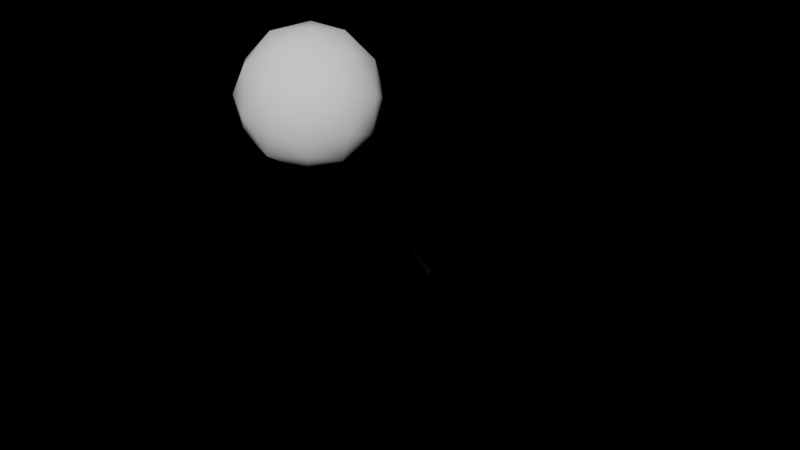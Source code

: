 # Source: Auidi2_-_copia.blend  (saved by Blender 4.1.23; exported with 4.5.12 LTS)
import bpy
from mathutils import Matrix  # noqa: F401  (used for matrix-valued properties, if any)

bpy.ops.wm.read_factory_settings(use_empty=True)
scene = bpy.context.scene
scene.name = 'Scene'

# ---- collections
col_collection = bpy.data.collections.new('Collection'); scene.collection.children.link(col_collection)

# ---- world
world_world = bpy.data.worlds.new('World'); scene.world = world_world
world_world.use_nodes = True; world_world.node_tree.nodes.clear()
_N = world_world.node_tree.nodes; _L = world_world.node_tree.links
n0 = _N.new('ShaderNodeOutputWorld'); n0.name = 'World Output'; n0.location = (300, 300)
n1 = _N.new('ShaderNodeBackground'); n1.name = 'Background'; n1.location = (10, 300)
n1.inputs[0].default_value = (0.0, 0.0, 0.0, 1.0)
n1.inputs[1].default_value = 0.0
_L.new(n1.outputs[0], n0.inputs[0])
n0.is_active_output = True
world_world.color = (0.05088, 0.05088, 0.05088)
world_world.use_sun_shadow = False
world_world.sun_shadow_jitter_overblur = 0.0

# ---- meshes
me_icosphere = bpy.data.meshes.new('Icosphere')
me_icosphere.from_pydata([(0.7236, -0.5257, -0.4472), (-0.2764, -0.8506, -0.4472), (-0.8944, 0.0, -0.4472), (-0.2764, 0.8506, -0.4472), (0.7236, 0.5257, -0.4472), (0.2764, -0.8506, 0.4472), (-0.7236, -0.5257, 0.4472), (-0.7236, 0.5257, 0.4472), (0.2764, 0.8506, 0.4472), (0.8944, 0.0, 0.4472), (0.0, 0.0, 1.0), (-0.1625, -0.5, -0.8507), (0.4253, -0.309, -0.8507), (0.2629, -0.809, -0.5257), (0.8506, 0.0, -0.5257), (0.4253, 0.309, -0.8507), (-0.5257, 0.0, -0.8507), (-0.6882, -0.5, -0.5257), (-0.1625, 0.5, -0.8507), (-0.6882, 0.5, -0.5257), (0.2629, 0.809, -0.5257), (0.9511, -0.309, 0.0), (0.9511, 0.309, 0.0), (0.0, -1.0, 0.0), (0.5878, -0.809, 0.0), (-0.9511, -0.309, 0.0), (-0.5878, -0.809, 0.0), (-0.5878, 0.809, 0.0), (-0.9511, 0.309, 0.0), (0.5878, 0.809, 0.0), (0.0, 1.0, 0.0), (0.6882, -0.5, 0.5257), (-0.2629, -0.809, 0.5257), (-0.8506, 0.0, 0.5257), (-0.2629, 0.809, 0.5257), (0.6882, 0.5, 0.5257), (0.1625, -0.5, 0.8507), (0.5257, 0.0, 0.8507), (-0.4253, -0.309, 0.8507), (-0.4253, 0.309, 0.8507), (0.1625, 0.5, 0.8507), (-0.09999, -0.3077, -4.11), (0.2618, -0.1902, -4.11), (0.2618, 0.1902, -4.11), (-0.3236, 0.0, -4.11), (-0.09999, 0.3077, -4.11), (0.4253, 0.309, -4.022), (-0.1625, 0.5, -4.022), (-0.5257, 0.0, -4.022), (-0.1625, -0.5, -4.022), (0.4253, -0.309, -4.022), (-0.03892, -0.1198, -5.465), (-0.1259, -1.893e-08, -5.465), (-0.03892, 0.1198, -5.465), (0.1019, -0.07402, -5.465), (0.1019, 0.07402, -5.465), (0.2618, 0.1902, -5.408), (-0.09999, 0.3077, -5.408), (-0.3236, -3.974e-09, -5.408), (-0.09999, -0.3077, -5.408), (0.2618, -0.1902, -5.408), (-0.03891, -0.1198, -7.485), (4.13e-06, -1.156e-08, -7.489), (-0.1259, -2.652e-08, -7.485), (-0.03891, 0.1198, -7.485), (0.1019, -0.07402, -7.485), (0.1019, 0.07402, -7.485)], [], [(16, 18, 47, 48), (0, 12, 14), (18, 15, 46, 47), (11, 16, 48, 49), (15, 12, 50, 46), (0, 14, 21), (1, 13, 23), (2, 17, 25), (3, 19, 27), (4, 20, 29), (0, 21, 24), (1, 23, 26), (2, 25, 28), (3, 27, 30), (4, 29, 22), (5, 31, 36), (6, 32, 38), (7, 33, 39), (8, 34, 40), (9, 35, 37), (37, 40, 10), (37, 35, 40), (35, 8, 40), (40, 39, 10), (40, 34, 39), (34, 7, 39), (39, 38, 10), (39, 33, 38), (33, 6, 38), (38, 36, 10), (38, 32, 36), (32, 5, 36), (36, 37, 10), (36, 31, 37), (31, 9, 37), (22, 35, 9), (22, 29, 35), (29, 8, 35), (30, 34, 8), (30, 27, 34), (27, 7, 34), (28, 33, 7), (28, 25, 33), (25, 6, 33), (26, 32, 6), (26, 23, 32), (23, 5, 32), (24, 31, 5), (24, 21, 31), (21, 9, 31), (29, 30, 8), (29, 20, 30), (20, 3, 30), (27, 28, 7), (27, 19, 28), (19, 2, 28), (25, 26, 6), (25, 17, 26), (17, 1, 26), (23, 24, 5), (23, 13, 24), (13, 0, 24), (21, 22, 9), (21, 14, 22), (14, 4, 22), (15, 20, 4), (15, 18, 20), (18, 3, 20), (18, 19, 3), (18, 16, 19), (16, 2, 19), (16, 17, 2), (16, 11, 17), (11, 1, 17), (14, 15, 4), (14, 12, 15), (12, 11, 49, 50), (11, 13, 1), (11, 12, 13), (12, 0, 13), (44, 45, 57, 58), (43, 42, 60, 56), (45, 43, 56, 57), (41, 44, 58, 59), (42, 41, 59, 60), (43, 45, 47, 46), (45, 44, 48, 47), (44, 41, 49, 48), (42, 43, 46, 50), (41, 42, 50, 49), (55, 54, 65, 66), (53, 55, 66, 64), (51, 52, 63, 61), (54, 51, 61, 65), (52, 53, 64, 63), (55, 53, 57, 56), (53, 52, 58, 57), (52, 51, 59, 58), (54, 55, 56, 60), (51, 54, 60, 59), (62, 65, 61), (62, 61, 63), (62, 63, 64), (62, 64, 66), (65, 62, 66)])
me_icosphere.polygons.foreach_set('use_smooth', [True] * 105)
_uv = me_icosphere.uv_layers.new(name='UVMap')
_uv.uv.foreach_set('vector', [0.7727, 0.07873, 0.6818, 0.07873, 0.6818, 0.07873, 0.7727, 0.07873, 0.2727, 0.1575, 0.3182, 0.07873, 0.3636, 0.1575, 0.5909, 0.07873, 0.5, 0.07873, 0.5, 0.07873, 0.5909, 0.07873, 0.9545, 0.07873, 0.8636, 0.07873, 0.8636, 0.07873, 0.9545, 0.07873, 0.4091, 0.07873, 0.3182, 0.07873, 0.3182, 0.07873, 0.4091, 0.07873, 0.2727, 0.1575, 0.3636, 0.1575, 0.3182, 0.2362, 0.09091, 0.1575, 0.1818, 0.1575, 0.1364, 0.2362, 0.8182, 0.1575, 0.9091, 0.1575, 0.8636, 0.2362, 0.6364, 0.1575, 0.7273, 0.1575, 0.6818, 0.2362, 0.4545, 0.1575, 0.5455, 0.1575, 0.5, 0.2362, 0.2727, 0.1575, 0.3182, 0.2362, 0.2273, 0.2362, 0.09091, 0.1575, 0.1364, 0.2362, 0.04546, 0.2362, 0.8182, 0.1575, 0.8636, 0.2362, 0.7727, 0.2362, 0.6364, 0.1575, 0.6818, 0.2362, 0.5909, 0.2362, 0.4545, 0.1575, 0.5, 0.2362, 0.4091, 0.2362, 0.1818, 0.3149, 0.2727, 0.3149, 0.2273, 0.3937, 0.0, 0.3149, 0.09091, 0.3149, 0.04546, 0.3937, 0.7273, 0.3149, 0.8182, 0.3149, 0.7727, 0.3937, 0.5455, 0.3149, 0.6364, 0.3149, 0.5909, 0.3937, 0.3636, 0.3149, 0.4545, 0.3149, 0.4091, 0.3937, 0.4091, 0.3937, 0.5, 0.3937, 0.4545, 0.4724, 0.4091, 0.3937, 0.4545, 0.3149, 0.5, 0.3937, 0.4545, 0.3149, 0.5455, 0.3149, 0.5, 0.3937, 0.5909, 0.3937, 0.6818, 0.3937, 0.6364, 0.4724, 0.5909, 0.3937, 0.6364, 0.3149, 0.6818, 0.3937, 0.6364, 0.3149, 0.7273, 0.3149, 0.6818, 0.3937, 0.7727, 0.3937, 0.8636, 0.3937, 0.8182, 0.4724, 0.7727, 0.3937, 0.8182, 0.3149, 0.8636, 0.3937, 0.8182, 0.3149, 0.9091, 0.3149, 0.8636, 0.3937, 0.04546, 0.3937, 0.1364, 0.3937, 0.09091, 0.4724, 0.04546, 0.3937, 0.09091, 0.3149, 0.1364, 0.3937, 0.09091, 0.3149, 0.1818, 0.3149, 0.1364, 0.3937, 0.2273, 0.3937, 0.3182, 0.3937, 0.2727, 0.4724, 0.2273, 0.3937, 0.2727, 0.3149, 0.3182, 0.3937, 0.2727, 0.3149, 0.3636, 0.3149, 0.3182, 0.3937, 0.4091, 0.2362, 0.4545, 0.3149, 0.3636, 0.3149, 0.4091, 0.2362, 0.5, 0.2362, 0.4545, 0.3149, 0.5, 0.2362, 0.5455, 0.3149, 0.4545, 0.3149, 0.5909, 0.2362, 0.6364, 0.3149, 0.5455, 0.3149, 0.5909, 0.2362, 0.6818, 0.2362, 0.6364, 0.3149, 0.6818, 0.2362, 0.7273, 0.3149, 0.6364, 0.3149, 0.7727, 0.2362, 0.8182, 0.3149, 0.7273, 0.3149, 0.7727, 0.2362, 0.8636, 0.2362, 0.8182, 0.3149, 0.8636, 0.2362, 0.9091, 0.3149, 0.8182, 0.3149, 0.04546, 0.2362, 0.09091, 0.3149, 0.0, 0.3149, 0.04546, 0.2362, 0.1364, 0.2362, 0.09091, 0.3149, 0.1364, 0.2362, 0.1818, 0.3149, 0.09091, 0.3149, 0.2273, 0.2362, 0.2727, 0.3149, 0.1818, 0.3149, 0.2273, 0.2362, 0.3182, 0.2362, 0.2727, 0.3149, 0.3182, 0.2362, 0.3636, 0.3149, 0.2727, 0.3149, 0.5, 0.2362, 0.5909, 0.2362, 0.5455, 0.3149, 0.5, 0.2362, 0.5455, 0.1575, 0.5909, 0.2362, 0.5455, 0.1575, 0.6364, 0.1575, 0.5909, 0.2362, 0.6818, 0.2362, 0.7727, 0.2362, 0.7273, 0.3149, 0.6818, 0.2362, 0.7273, 0.1575, 0.7727, 0.2362, 0.7273, 0.1575, 0.8182, 0.1575, 0.7727, 0.2362, 0.8636, 0.2362, 0.9545, 0.2362, 0.9091, 0.3149, 0.8636, 0.2362, 0.9091, 0.1575, 0.9545, 0.2362, 0.9091, 0.1575, 1.0, 0.1575, 0.9545, 0.2362, 0.1364, 0.2362, 0.2273, 0.2362, 0.1818, 0.3149, 0.1364, 0.2362, 0.1818, 0.1575, 0.2273, 0.2362, 0.1818, 0.1575, 0.2727, 0.1575, 0.2273, 0.2362, 0.3182, 0.2362, 0.4091, 0.2362, 0.3636, 0.3149, 0.3182, 0.2362, 0.3636, 0.1575, 0.4091, 0.2362, 0.3636, 0.1575, 0.4545, 0.1575, 0.4091, 0.2362, 0.5, 0.07873, 0.5455, 0.1575, 0.4545, 0.1575, 0.5, 0.07873, 0.5909, 0.07873, 0.5455, 0.1575, 0.5909, 0.07873, 0.6364, 0.1575, 0.5455, 0.1575, 0.6818, 0.07873, 0.7273, 0.1575, 0.6364, 0.1575, 0.6818, 0.07873, 0.7727, 0.07873, 0.7273, 0.1575, 0.7727, 0.07873, 0.8182, 0.1575, 0.7273, 0.1575, 0.8636, 0.07873, 0.9091, 0.1575, 0.8182, 0.1575, 0.8636, 0.07873, 0.9545, 0.07873, 0.9091, 0.1575, 0.9545, 0.07873, 1.0, 0.1575, 0.9091, 0.1575, 0.3636, 0.1575, 0.4091, 0.07873, 0.4545, 0.1575, 0.3636, 0.1575, 0.3182, 0.07873, 0.4091, 0.07873, 0.2273, 0.07873, 0.1364, 0.07873, 0.1364, 0.07873, 0.2273, 0.07873, 0.1364, 0.07873, 0.1818, 0.1575, 0.09091, 0.1575, 0.1364, 0.07873, 0.2273, 0.07873, 0.1818, 0.1575, 0.2273, 0.07873, 0.2727, 0.1575, 0.1818, 0.1575, 0.7552, 0.0467, 0.6993, 0.0467, 0.6993, 0.0467, 0.7552, 0.0467, 0.3916, 0.0467, 0.3357, 0.0467, 0.3357, 0.0467, 0.3916, 0.0467, 0.5734, 0.0467, 0.5175, 0.0467, 0.5175, 0.0467, 0.5734, 0.0467, 0.9371, 0.0467, 0.8811, 0.0467, 0.8811, 0.0467, 0.9371, 0.0467, 0.2098, 0.0467, 0.1538, 0.0467, 0.1538, 0.0467, 0.2098, 0.0467, 0.5175, 0.0467, 0.5734, 0.0467, 0.5909, 0.07873, 0.5, 0.07873, 0.6993, 0.0467, 0.7552, 0.0467, 0.7727, 0.07873, 0.6818, 0.07873, 0.8811, 0.0467, 0.9371, 0.0467, 0.9545, 0.07873, 0.8636, 0.07873, 0.3357, 0.0467, 0.3916, 0.0467, 0.4091, 0.07873, 0.3182, 0.07873, 0.1538, 0.0467, 0.2098, 0.0467, 0.2273, 0.07873, 0.1364, 0.07873, 0.3745, 0.01739, 0.3527, 0.01739, 0.3527, 0.01739, 0.3745, 0.01739, 0.5563, 0.01739, 0.5346, 0.01739, 0.5346, 0.01739, 0.5563, 0.01739, 0.92, 0.01739, 0.8982, 0.01739, 0.8982, 0.01739, 0.92, 0.01739, 0.1927, 0.01739, 0.1709, 0.01739, 0.1709, 0.01739, 0.1927, 0.01739, 0.7382, 0.01739, 0.7164, 0.01739, 0.7164, 0.01739, 0.7382, 0.01739, 0.5346, 0.01739, 0.5563, 0.01739, 0.5734, 0.0467, 0.5175, 0.0467, 0.7164, 0.01739, 0.7382, 0.01739, 0.7552, 0.0467, 0.6993, 0.0467, 0.8982, 0.01739, 0.92, 0.01739, 0.9371, 0.0467, 0.8811, 0.0467, 0.3527, 0.01739, 0.3745, 0.01739, 0.3916, 0.0467, 0.3357, 0.0467, 0.1709, 0.01739, 0.1927, 0.01739, 0.2098, 0.0467, 0.1538, 0.0467, 0.1818, 0.0, 0.1927, 0.01739, 0.1709, 0.01739, 0.9091, 0.0, 0.92, 0.01739, 0.8982, 0.01739, 0.7273, 0.0, 0.7382, 0.01739, 0.7164, 0.01739, 0.5455, 0.0, 0.5563, 0.01739, 0.5346, 0.01739, 0.3527, 0.01739, 0.3636, 0.0, 0.3745, 0.01739])
me_icosphere.update()

# ---- objects
ob_icosphere = bpy.data.objects.new('Icosphere', me_icosphere)

# ---- transforms, parenting, visibility, modifiers, constraints
ob_icosphere.location = (7.732, -75.84, 11.02)
ob_icosphere.rotation_euler = (0.6197, -0.0, 0.0)
ob_icosphere.scale = (0.6096, 0.6096, 0.6096)

# ---- collection membership
col_collection.objects.link(ob_icosphere)

# ---- scene / render settings (as saved in the file)
scene.frame_start = 1; scene.frame_end = 250; scene.frame_set(1)
scene.render.engine = 'CYCLES'
scene.cycles.sampling_pattern = 'TABULATED_SOBOL'
scene.cycles.use_light_tree = False
scene.eevee.ray_tracing_options.trace_max_roughness = 0.0
scene.view_settings.look = 'Medium High Contrast'
scene.view_settings.view_transform = 'Filmic'
bpy.context.view_layer.update()

# ---- added for rendering (the .blend has no active camera and no usable light): camera, sun
cam_auto = bpy.data.cameras.new('AutoCamera')
cam_auto.lens = 50.0
cam_auto.sensor_width = 36.0
cam_auto.clip_end = 1000.0
ob_auto_camera = bpy.data.objects.new('AutoCamera', cam_auto)
scene.collection.objects.link(ob_auto_camera)
ob_auto_camera.location = (13.695, -81.8521, 14.1797)
ob_auto_camera.rotation_euler = (1.09748, -7.21219e-08, 0.694738)
scene.camera = ob_auto_camera
light_auto_sun = bpy.data.lights.new('AutoSun', 'SUN')
light_auto_sun.energy = 3.0
light_auto_sun.angle = 0.0523599
ob_auto_sun = bpy.data.objects.new('AutoSun', light_auto_sun)
scene.collection.objects.link(ob_auto_sun)
ob_auto_sun.rotation_euler = (0.872665, 0.174533, 0.523599)
bpy.context.view_layer.update()
